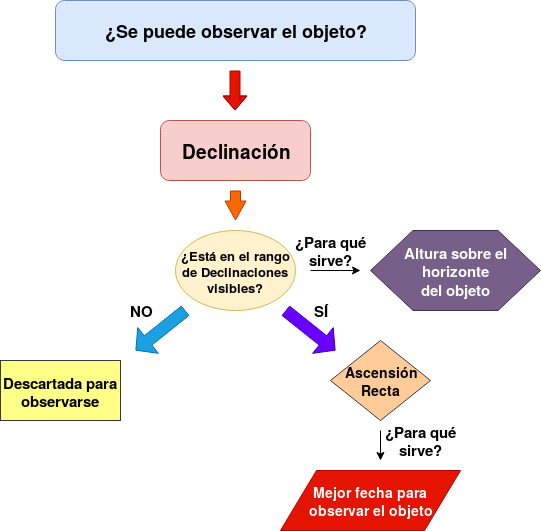

The diagram above was exported from draw.io. Its source (the exported page's mxGraphModel, read from the mxfile embedded in the PNG):
<mxGraphModel dx="789" dy="334" grid="1" gridSize="10" guides="1" tooltips="1" connect="1" arrows="1" fold="1" page="1" pageScale="1" pageWidth="800" pageHeight="800" math="0" shadow="0">
  <root>
    <mxCell id="0" />
    <mxCell id="1" parent="0" />
    <mxCell id="gNPhMM10-aYLe8Q6PlUO-2" value="&lt;span style=&quot;background-color: transparent&quot;&gt;&lt;b&gt;&lt;font style=&quot;font-size: 18px&quot;&gt;¿Se puede observar el objeto?&lt;/font&gt;&lt;/b&gt;&lt;/span&gt;" style="rounded=1;whiteSpace=wrap;html=1;fillColor=#dae8fc;strokeColor=#6c8ebf;" vertex="1" parent="1">
      <mxGeometry x="245" y="20" width="360" height="60" as="geometry" />
    </mxCell>
    <mxCell id="gNPhMM10-aYLe8Q6PlUO-4" value="" style="shape=flexArrow;endArrow=classic;html=1;width=10;endSize=4.33;fillColor=#e51400;strokeColor=#B20000;endWidth=13;" edge="1" parent="1">
      <mxGeometry width="50" height="50" relative="1" as="geometry">
        <mxPoint x="424.5" y="90" as="sourcePoint" />
        <mxPoint x="424.5" y="130" as="targetPoint" />
        <Array as="points">
          <mxPoint x="424.5" y="120" />
        </Array>
      </mxGeometry>
    </mxCell>
    <mxCell id="gNPhMM10-aYLe8Q6PlUO-6" value="&lt;b&gt;&lt;font style=&quot;font-size: 19px&quot;&gt;Declinación&lt;/font&gt;&lt;/b&gt;" style="rounded=1;whiteSpace=wrap;html=1;fillColor=#f8cecc;strokeColor=#b85450;" vertex="1" parent="1">
      <mxGeometry x="350" y="140" width="150" height="60" as="geometry" />
    </mxCell>
    <mxCell id="gNPhMM10-aYLe8Q6PlUO-9" value="" style="shape=flexArrow;endArrow=classic;html=1;width=12;endSize=4.87;fillColor=#1ba1e2;strokeColor=#006EAF;" edge="1" parent="1">
      <mxGeometry width="50" height="50" relative="1" as="geometry">
        <mxPoint x="375" y="330" as="sourcePoint" />
        <mxPoint x="325" y="370" as="targetPoint" />
      </mxGeometry>
    </mxCell>
    <mxCell id="gNPhMM10-aYLe8Q6PlUO-11" value="" style="shape=flexArrow;endArrow=classic;html=1;width=12;endSize=4.87;fillColor=#6a00ff;strokeColor=#3700CC;" edge="1" parent="1">
      <mxGeometry width="50" height="50" relative="1" as="geometry">
        <mxPoint x="475" y="330" as="sourcePoint" />
        <mxPoint x="525" y="370" as="targetPoint" />
      </mxGeometry>
    </mxCell>
    <mxCell id="gNPhMM10-aYLe8Q6PlUO-12" value="&lt;b&gt;&lt;font style=&quot;font-size: 13px&quot;&gt;¿Está en el rango de Declinaciones visibles?&lt;/font&gt;&lt;/b&gt;" style="ellipse;whiteSpace=wrap;html=1;fillColor=#fff2cc;strokeColor=#d6b656;" vertex="1" parent="1">
      <mxGeometry x="365" y="250" width="120" height="80" as="geometry" />
    </mxCell>
    <mxCell id="gNPhMM10-aYLe8Q6PlUO-13" value="" style="shape=flexArrow;endArrow=classic;html=1;width=10;endSize=6;endWidth=10;fillColor=#fa6800;strokeColor=#C73500;" edge="1" parent="1">
      <mxGeometry width="50" height="50" relative="1" as="geometry">
        <mxPoint x="425" y="210" as="sourcePoint" />
        <mxPoint x="425" y="240" as="targetPoint" />
      </mxGeometry>
    </mxCell>
    <mxCell id="gNPhMM10-aYLe8Q6PlUO-14" value="&lt;div style=&quot;font-size: 15px&quot;&gt;&lt;b&gt;&lt;font style=&quot;font-size: 15px&quot;&gt;Descartada para &lt;br&gt;&lt;/font&gt;&lt;/b&gt;&lt;/div&gt;&lt;div style=&quot;font-size: 15px&quot;&gt;&lt;b&gt;&lt;font style=&quot;font-size: 15px&quot;&gt;observarse&lt;/font&gt;&lt;br&gt;&lt;/b&gt;&lt;/div&gt;" style="rounded=0;whiteSpace=wrap;html=1;fillColor=#ffff88;strokeColor=#36393d;" vertex="1" parent="1">
      <mxGeometry x="190" y="380" width="120" height="60" as="geometry" />
    </mxCell>
    <mxCell id="gNPhMM10-aYLe8Q6PlUO-15" value="&lt;b&gt;&lt;font style=&quot;font-size: 15px&quot;&gt;NO&lt;/font&gt;&lt;/b&gt;" style="text;html=1;strokeColor=none;fillColor=none;align=center;verticalAlign=middle;whiteSpace=wrap;rounded=0;" vertex="1" parent="1">
      <mxGeometry x="310" y="320" width="40" height="20" as="geometry" />
    </mxCell>
    <mxCell id="gNPhMM10-aYLe8Q6PlUO-16" value="&lt;b&gt;&lt;font style=&quot;font-size: 15px&quot;&gt;SÍ&lt;/font&gt;&lt;/b&gt;" style="text;html=1;strokeColor=none;fillColor=none;align=center;verticalAlign=middle;whiteSpace=wrap;rounded=0;" vertex="1" parent="1">
      <mxGeometry x="490" y="320" width="40" height="20" as="geometry" />
    </mxCell>
    <mxCell id="gNPhMM10-aYLe8Q6PlUO-17" value="&lt;div style=&quot;font-size: 14px&quot;&gt;&lt;b&gt;&lt;font style=&quot;font-size: 14px&quot;&gt;Ascensión&lt;/font&gt;&lt;/b&gt;&lt;/div&gt;&lt;div style=&quot;font-size: 14px&quot;&gt;&lt;b&gt;&lt;font style=&quot;font-size: 14px&quot;&gt;Recta&lt;/font&gt;&lt;/b&gt;&lt;br&gt;&lt;/div&gt;" style="rhombus;whiteSpace=wrap;html=1;fillColor=#ffcc99;strokeColor=#36393d;" vertex="1" parent="1">
      <mxGeometry x="520" y="360" width="100" height="80" as="geometry" />
    </mxCell>
    <mxCell id="gNPhMM10-aYLe8Q6PlUO-20" value="" style="endArrow=classic;html=1;" edge="1" parent="1">
      <mxGeometry width="50" height="50" relative="1" as="geometry">
        <mxPoint x="570" y="450" as="sourcePoint" />
        <mxPoint x="570" y="480" as="targetPoint" />
      </mxGeometry>
    </mxCell>
    <mxCell id="gNPhMM10-aYLe8Q6PlUO-21" value="&lt;b&gt;&lt;font style=&quot;font-size: 15px&quot;&gt;¿Para qué sirve?&lt;/font&gt;&lt;/b&gt;" style="text;html=1;strokeColor=none;fillColor=none;align=center;verticalAlign=middle;whiteSpace=wrap;rounded=0;" vertex="1" parent="1">
      <mxGeometry x="560" y="450" width="100" height="20" as="geometry" />
    </mxCell>
    <mxCell id="gNPhMM10-aYLe8Q6PlUO-22" value="&lt;div style=&quot;font-size: 14px&quot;&gt;&lt;b&gt;&lt;font style=&quot;font-size: 14px&quot;&gt;Mejor fecha para &lt;br&gt;&lt;/font&gt;&lt;/b&gt;&lt;/div&gt;&lt;div style=&quot;font-size: 14px&quot;&gt;&lt;b&gt;&lt;font style=&quot;font-size: 14px&quot;&gt;observar el objeto&lt;/font&gt;&lt;/b&gt;&lt;/div&gt;" style="shape=parallelogram;perimeter=parallelogramPerimeter;whiteSpace=wrap;html=1;fillColor=#e51400;strokeColor=#B20000;fontColor=#ffffff;" vertex="1" parent="1">
      <mxGeometry x="470" y="490" width="180" height="60" as="geometry" />
    </mxCell>
    <mxCell id="gNPhMM10-aYLe8Q6PlUO-23" value="" style="endArrow=classic;html=1;" edge="1" parent="1">
      <mxGeometry width="50" height="50" relative="1" as="geometry">
        <mxPoint x="500" y="290" as="sourcePoint" />
        <mxPoint x="550" y="290" as="targetPoint" />
      </mxGeometry>
    </mxCell>
    <mxCell id="gNPhMM10-aYLe8Q6PlUO-25" value="&lt;b&gt;&lt;font style=&quot;font-size: 15px&quot;&gt;¿Para qué sirve?&lt;/font&gt;&lt;/b&gt;" style="text;html=1;strokeColor=none;fillColor=none;align=center;verticalAlign=middle;whiteSpace=wrap;rounded=0;" vertex="1" parent="1">
      <mxGeometry x="470" y="260" width="100" height="20" as="geometry" />
    </mxCell>
    <mxCell id="gNPhMM10-aYLe8Q6PlUO-26" value="&lt;div style=&quot;font-size: 15px&quot;&gt;&lt;b&gt;&lt;font style=&quot;font-size: 15px&quot;&gt;Altura sobre el &lt;br&gt;&lt;/font&gt;&lt;/b&gt;&lt;/div&gt;&lt;div style=&quot;font-size: 15px&quot;&gt;&lt;b&gt;&lt;font style=&quot;font-size: 15px&quot;&gt;horizonte &lt;br&gt;&lt;/font&gt;&lt;/b&gt;&lt;/div&gt;&lt;div style=&quot;font-size: 15px&quot;&gt;&lt;b&gt;&lt;font style=&quot;font-size: 15px&quot;&gt;del objeto&lt;/font&gt;&lt;/b&gt;&lt;/div&gt;" style="shape=hexagon;perimeter=hexagonPerimeter2;whiteSpace=wrap;html=1;fillColor=#76608a;strokeColor=#432D57;fontColor=#ffffff;" vertex="1" parent="1">
      <mxGeometry x="560" y="250" width="170" height="80" as="geometry" />
    </mxCell>
  </root>
</mxGraphModel>